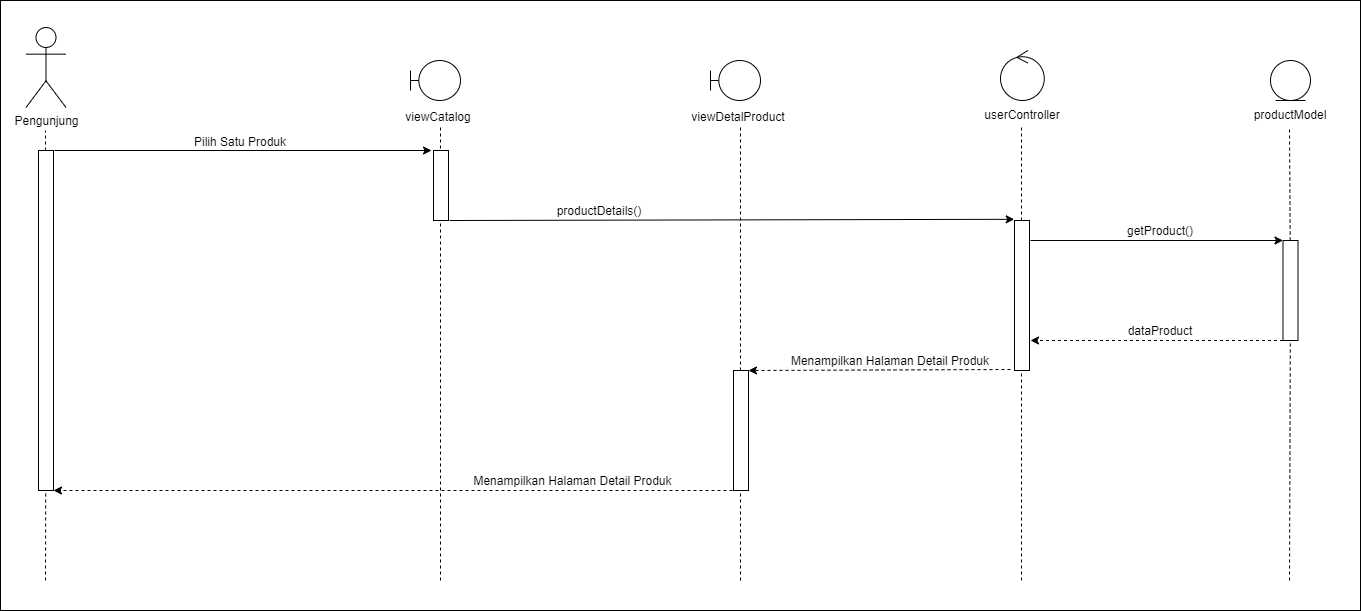

The diagram above was exported from draw.io. Its source (the exported page's mxGraphModel, read from the mxfile embedded in the PNG):
<mxGraphModel dx="1422" dy="857" grid="1" gridSize="10" guides="1" tooltips="1" connect="1" arrows="1" fold="1" page="1" pageScale="1" pageWidth="850" pageHeight="1100" math="0" shadow="0">
  <root>
    <mxCell id="0" />
    <mxCell id="1" parent="0" />
    <mxCell id="2" value="" style="rounded=0;whiteSpace=wrap;html=1;" vertex="1" parent="1">
      <mxGeometry x="160" y="100" width="1360" height="610" as="geometry" />
    </mxCell>
    <mxCell id="3" value="Pengunjung" style="shape=umlActor;verticalLabelPosition=bottom;verticalAlign=top;html=1;outlineConnect=0;" vertex="1" parent="1">
      <mxGeometry x="185.5" y="127" width="40" height="80" as="geometry" />
    </mxCell>
    <mxCell id="4" value="" style="endArrow=none;dashed=1;html=1;rounded=0;startArrow=none;" edge="1" source="5" parent="1">
      <mxGeometry width="50" height="50" relative="1" as="geometry">
        <mxPoint x="205" y="640" as="sourcePoint" />
        <mxPoint x="205" y="230" as="targetPoint" />
      </mxGeometry>
    </mxCell>
    <mxCell id="5" value="" style="rounded=0;whiteSpace=wrap;html=1;" vertex="1" parent="1">
      <mxGeometry x="198" y="250" width="15" height="340" as="geometry" />
    </mxCell>
    <mxCell id="6" value="" style="endArrow=none;dashed=1;html=1;rounded=0;" edge="1" target="5" parent="1">
      <mxGeometry width="50" height="50" relative="1" as="geometry">
        <mxPoint x="205" y="680" as="sourcePoint" />
        <mxPoint x="205" y="230" as="targetPoint" />
      </mxGeometry>
    </mxCell>
    <mxCell id="7" value="" style="shape=umlBoundary;whiteSpace=wrap;html=1;" vertex="1" parent="1">
      <mxGeometry x="570" y="160" width="50" height="40" as="geometry" />
    </mxCell>
    <mxCell id="8" value="" style="endArrow=none;dashed=1;html=1;rounded=0;startArrow=none;" edge="1" parent="1">
      <mxGeometry width="50" height="50" relative="1" as="geometry">
        <mxPoint x="600" y="680" as="sourcePoint" />
        <mxPoint x="600" y="227" as="targetPoint" />
      </mxGeometry>
    </mxCell>
    <mxCell id="9" value="" style="rounded=0;whiteSpace=wrap;html=1;" vertex="1" parent="1">
      <mxGeometry x="593" y="250" width="15" height="70" as="geometry" />
    </mxCell>
    <mxCell id="10" value="" style="ellipse;shape=umlControl;whiteSpace=wrap;html=1;" vertex="1" parent="1">
      <mxGeometry x="1160" y="150" width="43.75" height="50" as="geometry" />
    </mxCell>
    <mxCell id="11" value="" style="endArrow=none;dashed=1;html=1;rounded=0;startArrow=none;" edge="1" parent="1">
      <mxGeometry width="50" height="50" relative="1" as="geometry">
        <mxPoint x="1181.0000000000005" y="680" as="sourcePoint" />
        <mxPoint x="1181.0000000000005" y="227" as="targetPoint" />
      </mxGeometry>
    </mxCell>
    <mxCell id="12" value="" style="rounded=0;whiteSpace=wrap;html=1;" vertex="1" parent="1">
      <mxGeometry x="1174" y="320" width="15" height="150" as="geometry" />
    </mxCell>
    <mxCell id="13" value="" style="shape=umlLifeline;participant=umlEntity;perimeter=lifelinePerimeter;whiteSpace=wrap;html=1;container=1;collapsible=0;recursiveResize=0;verticalAlign=top;spacingTop=36;outlineConnect=0;" vertex="1" parent="1">
      <mxGeometry x="1430" y="160" width="40" height="40" as="geometry" />
    </mxCell>
    <mxCell id="14" value="" style="endArrow=none;dashed=1;html=1;rounded=0;startArrow=none;" edge="1" source="15" parent="1">
      <mxGeometry width="50" height="50" relative="1" as="geometry">
        <mxPoint x="1449.0000000000002" y="641.5" as="sourcePoint" />
        <mxPoint x="1449" y="228.5" as="targetPoint" />
      </mxGeometry>
    </mxCell>
    <mxCell id="15" value="" style="rounded=0;whiteSpace=wrap;html=1;" vertex="1" parent="1">
      <mxGeometry x="1442.5" y="340" width="15" height="100" as="geometry" />
    </mxCell>
    <mxCell id="16" value="" style="endArrow=none;dashed=1;html=1;rounded=0;startArrow=none;" edge="1" target="15" parent="1">
      <mxGeometry width="50" height="50" relative="1" as="geometry">
        <mxPoint x="1449" y="680" as="sourcePoint" />
        <mxPoint x="1449" y="228.4999999999999" as="targetPoint" />
      </mxGeometry>
    </mxCell>
    <mxCell id="17" value="" style="endArrow=classic;html=1;rounded=0;exitX=1;exitY=0;exitDx=0;exitDy=0;" edge="1" parent="1">
      <mxGeometry width="50" height="50" relative="1" as="geometry">
        <mxPoint x="214" y="249.99999999999977" as="sourcePoint" />
        <mxPoint x="591" y="250" as="targetPoint" />
      </mxGeometry>
    </mxCell>
    <mxCell id="18" value="" style="endArrow=classic;html=1;rounded=0;entryX=-0.02;entryY=-0.001;entryDx=0;entryDy=0;entryPerimeter=0;" edge="1" parent="1">
      <mxGeometry width="50" height="50" relative="1" as="geometry">
        <mxPoint x="609" y="320" as="sourcePoint" />
        <mxPoint x="1173.6999999999998" y="318.79999999999995" as="targetPoint" />
      </mxGeometry>
    </mxCell>
    <mxCell id="19" value="" style="endArrow=classic;html=1;rounded=0;" edge="1" parent="1">
      <mxGeometry width="50" height="50" relative="1" as="geometry">
        <mxPoint x="1190" y="340" as="sourcePoint" />
        <mxPoint x="1442.5000000000005" y="340" as="targetPoint" />
      </mxGeometry>
    </mxCell>
    <mxCell id="20" value="" style="endArrow=classic;html=1;rounded=0;dashed=1;" edge="1" parent="1">
      <mxGeometry width="50" height="50" relative="1" as="geometry">
        <mxPoint x="1442.5000000000005" y="440" as="sourcePoint" />
        <mxPoint x="1190" y="440" as="targetPoint" />
      </mxGeometry>
    </mxCell>
    <mxCell id="21" value="" style="endArrow=classic;html=1;rounded=0;dashed=1;" edge="1" parent="1">
      <mxGeometry width="50" height="50" relative="1" as="geometry">
        <mxPoint x="1170" y="469" as="sourcePoint" />
        <mxPoint x="908" y="470" as="targetPoint" />
      </mxGeometry>
    </mxCell>
    <mxCell id="22" value="" style="endArrow=classic;html=1;rounded=0;dashed=1;entryX=1;entryY=1;entryDx=0;entryDy=0;" edge="1" target="5" parent="1">
      <mxGeometry width="50" height="50" relative="1" as="geometry">
        <mxPoint x="892" y="590" as="sourcePoint" />
        <mxPoint x="220" y="589" as="targetPoint" />
      </mxGeometry>
    </mxCell>
    <mxCell id="23" value="viewCatalog" style="text;html=1;strokeColor=none;fillColor=none;align=center;verticalAlign=middle;whiteSpace=wrap;rounded=0;" vertex="1" parent="1">
      <mxGeometry x="568" y="202" width="60" height="30" as="geometry" />
    </mxCell>
    <mxCell id="24" value="userController" style="text;html=1;strokeColor=none;fillColor=none;align=center;verticalAlign=middle;whiteSpace=wrap;rounded=0;" vertex="1" parent="1">
      <mxGeometry x="1151.5" y="200" width="60" height="30" as="geometry" />
    </mxCell>
    <mxCell id="25" value="productModel" style="text;html=1;strokeColor=none;fillColor=none;align=center;verticalAlign=middle;whiteSpace=wrap;rounded=0;" vertex="1" parent="1">
      <mxGeometry x="1420" y="200" width="60" height="30" as="geometry" />
    </mxCell>
    <mxCell id="26" value="Pilih Satu Produk" style="text;html=1;strokeColor=none;fillColor=none;align=center;verticalAlign=middle;whiteSpace=wrap;rounded=0;" vertex="1" parent="1">
      <mxGeometry x="350" y="227" width="100" height="30" as="geometry" />
    </mxCell>
    <mxCell id="27" value="productDetails()" style="text;html=1;strokeColor=none;fillColor=none;align=center;verticalAlign=middle;whiteSpace=wrap;rounded=0;" vertex="1" parent="1">
      <mxGeometry x="709" y="296" width="100" height="30" as="geometry" />
    </mxCell>
    <mxCell id="28" value="getProduct()" style="text;html=1;strokeColor=none;fillColor=none;align=center;verticalAlign=middle;whiteSpace=wrap;rounded=0;" vertex="1" parent="1">
      <mxGeometry x="1270" y="316" width="100" height="30" as="geometry" />
    </mxCell>
    <mxCell id="29" value="dataProduct" style="text;html=1;strokeColor=none;fillColor=none;align=center;verticalAlign=middle;whiteSpace=wrap;rounded=0;" vertex="1" parent="1">
      <mxGeometry x="1270" y="416" width="100" height="30" as="geometry" />
    </mxCell>
    <mxCell id="30" value="Menampilkan Halaman Detail Produk" style="text;html=1;strokeColor=none;fillColor=none;align=center;verticalAlign=middle;whiteSpace=wrap;rounded=0;" vertex="1" parent="1">
      <mxGeometry x="940" y="446" width="220" height="30" as="geometry" />
    </mxCell>
    <mxCell id="31" value="Menampilkan Halaman Detail Produk" style="text;html=1;strokeColor=none;fillColor=none;align=center;verticalAlign=middle;whiteSpace=wrap;rounded=0;" vertex="1" parent="1">
      <mxGeometry x="610" y="566" width="245" height="30" as="geometry" />
    </mxCell>
    <mxCell id="32" value="" style="shape=umlBoundary;whiteSpace=wrap;html=1;" vertex="1" parent="1">
      <mxGeometry x="870" y="160" width="50" height="40" as="geometry" />
    </mxCell>
    <mxCell id="33" value="" style="endArrow=none;dashed=1;html=1;rounded=0;startArrow=none;" edge="1" parent="1">
      <mxGeometry width="50" height="50" relative="1" as="geometry">
        <mxPoint x="900" y="680" as="sourcePoint" />
        <mxPoint x="900" y="227" as="targetPoint" />
      </mxGeometry>
    </mxCell>
    <mxCell id="34" value="" style="rounded=0;whiteSpace=wrap;html=1;" vertex="1" parent="1">
      <mxGeometry x="893" y="470" width="15" height="120" as="geometry" />
    </mxCell>
    <mxCell id="35" value="viewDetalProduct" style="text;html=1;strokeColor=none;fillColor=none;align=center;verticalAlign=middle;whiteSpace=wrap;rounded=0;" vertex="1" parent="1">
      <mxGeometry x="868" y="202" width="60" height="30" as="geometry" />
    </mxCell>
  </root>
</mxGraphModel>